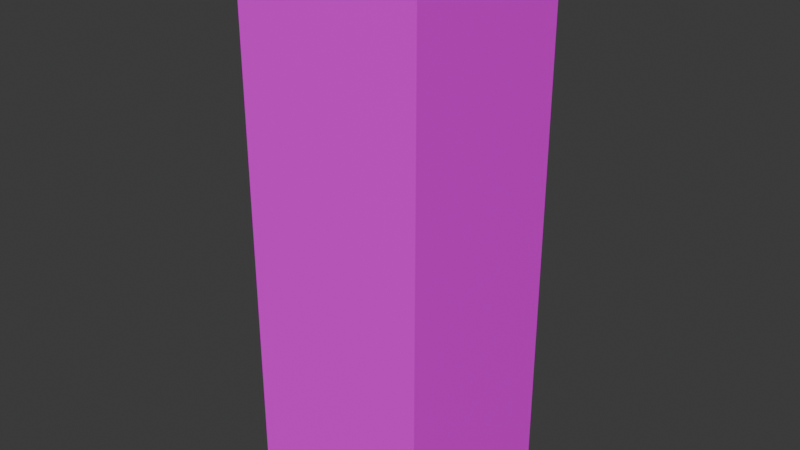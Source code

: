 # Source: STRUCTURE_Pillar_1x1x3.blend  (saved by Blender 5.0.119; exported with 4.5.12 LTS)
import bpy
from mathutils import Matrix  # noqa: F401  (used for matrix-valued properties, if any)

bpy.ops.wm.read_factory_settings(use_empty=True)
scene = bpy.context.scene
scene.name = 'Scene'

# ---- collections
col_collection = bpy.data.collections.new('Collection'); scene.collection.children.link(col_collection)

# ---- images (referenced by path relative to the original .blend; pixels are not part of the script)
import os
ASSET_DIR = os.environ.get("B2B_ASSET_DIR", "")  # directory of the original .blend (textures are referenced by path, not embedded)
HERE = os.path.dirname(os.path.abspath(__file__))  # packed textures are extracted next to this script under _unpacked/

def load_image(name, relpath, width, height, colorspace="sRGB"):
    """Load a texture the original file referenced (path relative to the .blend, or extracted next to this script)."""
    p = next((c for c in (os.path.join(HERE, relpath), os.path.join(ASSET_DIR, relpath)) if relpath and os.path.exists(c)), "")
    if p:
        img = bpy.data.images.load(p, check_existing=True)
        img.name = name
    else:  # same state as the original file: an image datablock whose file is absent (Cycles renders it pink)
        img = bpy.data.images.new(name, width, height)
        img.source = "FILE"
        img.filepath = "//" + (relpath or name)
    img.colorspace_settings.name = colorspace
    return img
img_base_png = load_image('base.png', 'base.png', 1024, 1024, 'sRGB')

# ---- materials (node trees are filled in below, after node groups)
mat_structure_pillar_1x1x3 = bpy.data.materials.new('STRUCTURE_Pillar_1x1x3')
mat_structure_pillar_1x1x3.alpha_threshold = 0.0
mat_structure_pillar_1x1x3.use_backface_culling_lightprobe_volume = False
mat_structure_pillar_1x1x3.roughness = 0.5
mat_structure_pillar_1x1x3.line_color = (0.0, 0.0, 0.0, 1.0)

# ---- material node trees
mat_structure_pillar_1x1x3.use_nodes = True; mat_structure_pillar_1x1x3.node_tree.nodes.clear()

# ---- world
world_world = bpy.data.worlds.new('World'); scene.world = world_world
world_world.use_nodes = True; world_world.node_tree.nodes.clear()
_N = world_world.node_tree.nodes; _L = world_world.node_tree.links
n0 = _N.new('ShaderNodeOutputWorld'); n0.name = 'World Output'; n0.location = (200, 100)
n1 = _N.new('ShaderNodeBackground'); n1.name = 'Background'; n1.location = (-200, 100)
n1.inputs[0].default_value = (0.05088, 0.05088, 0.05088, 1.0)
_L.new(n1.outputs[0], n0.inputs[0])
n0.is_active_output = True
world_world.color = (0.05088, 0.05088, 0.05088)
world_world.sun_shadow_jitter_overblur = 0.0

# ---- meshes
me_structure_pillar_1x1x3 = bpy.data.meshes.new('STRUCTURE_Pillar_1x1x3')
me_structure_pillar_1x1x3.from_pydata([(-0.5, -0.5, 0.0), (-0.5, -0.5, 3.0), (-0.5, 0.5, 0.0), (-0.5, 0.5, 3.0), (0.5, -0.5, 0.0), (0.5, -0.5, 3.0), (0.5, 0.5, 0.0), (0.5, 0.5, 3.0)], [], [(0, 1, 3, 2), (2, 3, 7, 6), (6, 7, 5, 4), (4, 5, 1, 0), (2, 6, 4, 0), (7, 3, 1, 5)])
_uv = me_structure_pillar_1x1x3.uv_layers.new(name='UVMap')
_uv.uv.foreach_set('vector', [0.6667, 0.0, 0.6667, 1.0, 1.0, 1.0, 1.0, 0.0, 0.6667, 0.0, 0.6667, 1.0, 1.0, 1.0, 1.0, 0.0, 1.0, 0.0, 1.0, 1.0, 0.6667, 1.0, 0.6667, 0.0, 1.0, 0.0, 1.0, 1.0, 0.6667, 1.0, 0.6667, 0.0, 0.6667, 0.3333, 1.0, 0.3333, 1.0, 0.0, 0.6667, 0.0, 1.0, 0.3333, 0.6667, 0.3333, 0.6667, 0.0, 1.0, 0.0])
me_structure_pillar_1x1x3.materials.append(mat_structure_pillar_1x1x3)
me_structure_pillar_1x1x3.update()

# ---- objects
ob_structure_pillar_1x1x3_col = bpy.data.objects.new('STRUCTURE_Pillar_1x1x3-col', me_structure_pillar_1x1x3)
_N = mat_structure_pillar_1x1x3.node_tree.nodes; _L = mat_structure_pillar_1x1x3.node_tree.links
n0 = _N.new('ShaderNodeOutputMaterial'); n0.name = 'Material Output'; n0.location = (599, 167)
n1 = _N.new('ShaderNodeBsdfPrincipled'); n1.name = 'Principled BSDF'; n1.location = (332, 169)
n2 = _N.new('ShaderNodeTexCoord'); n2.name = 'Texture Coordinate'; n2.location = (-339, 127)
n2.object = None
n3 = _N.new('ShaderNodeMapping'); n3.name = 'Mapping'; n3.location = (-141, 171)
n3.inputs[3].default_value = (3.0, 3.0, 3.0)
n4 = _N.new('ShaderNodeTexImage'); n4.name = 'Image Texture'; n4.location = (49, 159)
n4.image = img_base_png
_L.new(n1.outputs[0], n0.inputs[0])
_L.new(n4.outputs[0], n1.inputs[0])
_L.new(n3.outputs[0], n4.inputs[0])
_L.new(n2.outputs[2], n3.inputs[0])
n0.is_active_output = True

# ---- transforms, parenting, visibility, modifiers, constraints
ob_structure_pillar_1x1x3_col.location = (0.0, 0.0, 0.0)

# ---- collection membership
col_collection.objects.link(ob_structure_pillar_1x1x3_col)

# ---- scene / render settings (as saved in the file)
scene.frame_start = 1; scene.frame_end = 250; scene.frame_set(1)
scene.render.engine = 'BLENDER_EEVEE_NEXT'
scene.render.bake_bias = 0.0
scene.render.bake_samples = 0
scene.cycles.sampling_pattern = 'TABULATED_SOBOL'
scene.eevee.use_volume_custom_range = False
bpy.context.view_layer.update()

# ---- added for rendering (the .blend has no active camera and no usable light): camera, sun
cam_auto = bpy.data.cameras.new('AutoCamera')
cam_auto.lens = 50.0
cam_auto.sensor_width = 36.0
cam_auto.clip_end = 1000.0
ob_auto_camera = bpy.data.objects.new('AutoCamera', cam_auto)
scene.collection.objects.link(ob_auto_camera)
ob_auto_camera.location = (3.06862, -3.68235, 3.9549)
ob_auto_camera.rotation_euler = (1.09748, -7.21219e-08, 0.694738)
scene.camera = ob_auto_camera
light_auto_sun = bpy.data.lights.new('AutoSun', 'SUN')
light_auto_sun.energy = 3.0
light_auto_sun.angle = 0.0523599
ob_auto_sun = bpy.data.objects.new('AutoSun', light_auto_sun)
scene.collection.objects.link(ob_auto_sun)
ob_auto_sun.rotation_euler = (0.872665, 0.174533, 0.523599)
bpy.context.view_layer.update()
